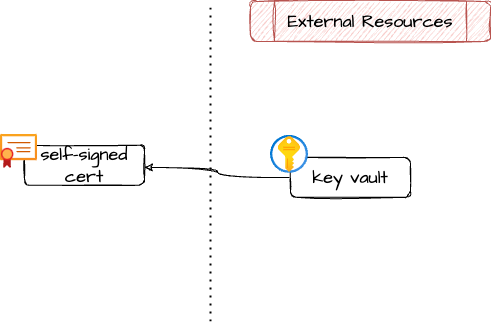

The diagram above was exported from draw.io. Its source (the exported page's mxGraphModel, read from the mxfile embedded in the PNG):
<mxGraphModel dx="1242" dy="785" grid="1" gridSize="10" guides="1" tooltips="1" connect="1" arrows="1" fold="1" page="1" pageScale="1" pageWidth="827" pageHeight="1169" math="0" shadow="0">
  <root>
    <mxCell id="0" />
    <mxCell id="1" parent="0" />
    <mxCell id="LRTzXPa5cr26AKS6x3Df-2" value="self-signed cert" style="rounded=1;whiteSpace=wrap;html=1;sketch=1;fontFamily=Architects Daughter;fontSource=https%3A%2F%2Ffonts.googleapis.com%2Fcss%3Ffamily%3DArchitects%2BDaughter;fontSize=18;" parent="1" vertex="1">
      <mxGeometry x="294" y="183.86" width="120" height="40" as="geometry" />
    </mxCell>
    <mxCell id="SQV9DvT5rrpoaavwSdlr-3" value="" style="endArrow=none;dashed=1;html=1;dashPattern=1 3;strokeWidth=2;rounded=0;" parent="1" edge="1">
      <mxGeometry width="50" height="50" relative="1" as="geometry">
        <mxPoint x="480" y="360" as="sourcePoint" />
        <mxPoint x="480" y="40" as="targetPoint" />
      </mxGeometry>
    </mxCell>
    <mxCell id="SQV9DvT5rrpoaavwSdlr-4" value="External Resources" style="shape=process;whiteSpace=wrap;html=1;backgroundOutline=1;rounded=1;fontFamily=Architects Daughter;fontSource=https%3A%2F%2Ffonts.googleapis.com%2Fcss%3Ffamily%3DArchitects%2BDaughter;fontSize=18;fillColor=#f8cecc;strokeColor=#b85450;sketch=1;curveFitting=1;jiggle=2;" parent="1" vertex="1">
      <mxGeometry x="520" y="40" width="240" height="40" as="geometry" />
    </mxCell>
    <mxCell id="SQV9DvT5rrpoaavwSdlr-5" style="edgeStyle=orthogonalEdgeStyle;rounded=0;orthogonalLoop=1;jettySize=auto;html=1;exitX=0.5;exitY=1;exitDx=0;exitDy=0;" parent="1" edge="1">
      <mxGeometry relative="1" as="geometry">
        <mxPoint x="640" y="103" as="sourcePoint" />
        <mxPoint x="640" y="103" as="targetPoint" />
      </mxGeometry>
    </mxCell>
    <mxCell id="SQV9DvT5rrpoaavwSdlr-9" style="edgeStyle=orthogonalEdgeStyle;rounded=0;orthogonalLoop=1;jettySize=auto;html=1;fontFamily=Architects Daughter;fontSource=https%3A%2F%2Ffonts.googleapis.com%2Fcss%3Ffamily%3DArchitects%2BDaughter;fontSize=18;curved=1;sketch=1;endArrow=classic;endFill=1;" parent="1" source="SQV9DvT5rrpoaavwSdlr-6" edge="1">
      <mxGeometry relative="1" as="geometry">
        <mxPoint x="414" y="205.86" as="targetPoint" />
      </mxGeometry>
    </mxCell>
    <mxCell id="SQV9DvT5rrpoaavwSdlr-6" value="key vault" style="rounded=1;whiteSpace=wrap;html=1;sketch=1;fontFamily=Architects Daughter;fontSource=https%3A%2F%2Ffonts.googleapis.com%2Fcss%3Ffamily%3DArchitects%2BDaughter;fontSize=18;" parent="1" vertex="1">
      <mxGeometry x="560" y="195.86" width="120" height="40" as="geometry" />
    </mxCell>
    <mxCell id="nsqGqw4tysi-A5Z1NQSL-2" value="" style="image;aspect=fixed;html=1;points=[];align=center;fontSize=12;image=img/lib/azure2/app_services/App_Service_Certificates.svg;" vertex="1" parent="1">
      <mxGeometry x="270" y="173" width="37.03" height="33.86" as="geometry" />
    </mxCell>
    <mxCell id="nsqGqw4tysi-A5Z1NQSL-3" value="" style="image;aspect=fixed;html=1;points=[];align=center;fontSize=12;image=img/lib/azure2/security/Key_Vaults.svg;" vertex="1" parent="1">
      <mxGeometry x="540" y="173.86" width="38" height="38" as="geometry" />
    </mxCell>
  </root>
</mxGraphModel>